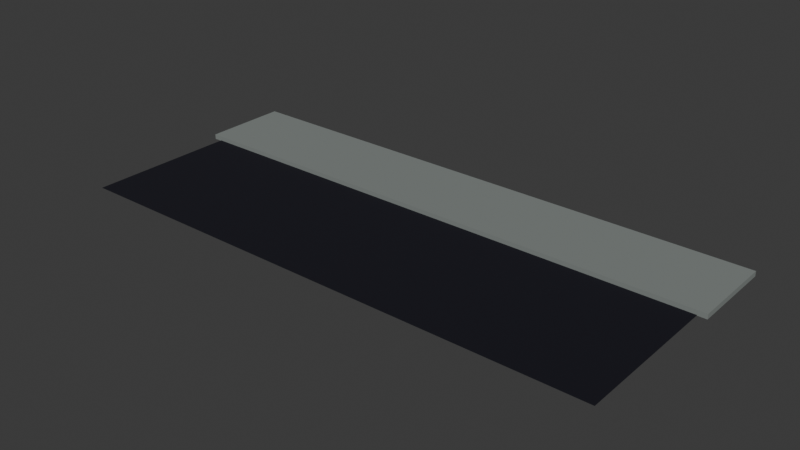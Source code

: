 # Source: stroad.blend  (saved by Blender 4.0.36; exported with 4.5.12 LTS)
import bpy
from mathutils import Matrix  # noqa: F401  (used for matrix-valued properties, if any)

bpy.ops.wm.read_factory_settings(use_empty=True)
scene = bpy.context.scene
scene.name = 'Scene'

# ---- collections
col_collection = bpy.data.collections.new('Collection'); scene.collection.children.link(col_collection)

# ---- materials (node trees are filled in below, after node groups)
mat_asphalt = bpy.data.materials.new('Asphalt')
mat_asphalt.use_transparent_shadow = False
mat_material = bpy.data.materials.new('Material')
mat_material.alpha_threshold = 0.0
mat_material.use_transparent_shadow = False
mat_material.roughness = 0.5
mat_material.line_color = (0.0, 0.0, 0.0, 1.0)

# ---- material node trees
mat_asphalt.use_nodes = True; mat_asphalt.node_tree.nodes.clear()
_N = mat_asphalt.node_tree.nodes; _L = mat_asphalt.node_tree.links
n0 = _N.new('ShaderNodeBsdfPrincipled'); n0.name = 'Principled BSDF'; n0.location = (10, 300)
n0.inputs[0].default_value = (0.002269, 0.00214, 0.00861, 1.0)
n0.inputs[2].default_value = 1.0
n0.inputs[3].default_value = 1.45
n1 = _N.new('ShaderNodeOutputMaterial'); n1.name = 'Material Output'; n1.location = (300, 300)
_L.new(n0.outputs[0], n1.inputs[0])
n1.is_active_output = True
mat_material.use_nodes = True; mat_material.node_tree.nodes.clear()
_N = mat_material.node_tree.nodes; _L = mat_material.node_tree.links
n0 = _N.new('ShaderNodeOutputMaterial'); n0.name = 'Material Output'; n0.location = (300, 300)
n1 = _N.new('ShaderNodeBsdfPrincipled'); n1.name = 'Principled BSDF'; n1.location = (10, 300)
n1.inputs[0].default_value = (0.2144, 0.2378, 0.2263, 1.0)
n1.inputs[2].default_value = 1.0
n1.inputs[3].default_value = 1.45
_L.new(n1.outputs[0], n0.inputs[0])
n0.is_active_output = True

# ---- world
world_world = bpy.data.worlds.new('World'); scene.world = world_world
world_world.use_nodes = True; world_world.node_tree.nodes.clear()
_N = world_world.node_tree.nodes; _L = world_world.node_tree.links
n0 = _N.new('ShaderNodeOutputWorld'); n0.name = 'World Output'; n0.location = (300, 300)
n1 = _N.new('ShaderNodeBackground'); n1.name = 'Background'; n1.location = (10, 300)
n1.inputs[0].default_value = (0.05088, 0.05088, 0.05088, 1.0)
_L.new(n1.outputs[0], n0.inputs[0])
n0.is_active_output = True
world_world.color = (0.05088, 0.05088, 0.05088)
world_world.use_sun_shadow = False
world_world.sun_shadow_jitter_overblur = 0.0

# ---- meshes
me_plane = bpy.data.meshes.new('Plane')
me_plane.from_pydata([(-1.0, -1.0, 0.0), (1.0, -1.0, 0.0), (-1.0, 1.0, 0.0), (1.0, 1.0, 0.0)], [], [(0, 1, 3, 2)])
_uv = me_plane.uv_layers.new(name='UVMap')
_uv.uv.foreach_set('vector', [0.0, 0.0, 1.0, 0.0, 1.0, 1.0, 0.0, 1.0])
me_plane.materials.append(mat_asphalt)
me_plane.update()
me_plane_001 = bpy.data.meshes.new('Plane.001')
me_plane_001.from_pydata([(-1.0, -1.0, 0.0), (1.0, -1.0, 0.0), (-1.0, 1.0, 0.0), (1.0, 1.0, 0.0)], [], [(0, 1, 3, 2)])
_uv = me_plane_001.uv_layers.new(name='UVMap')
_uv.uv.foreach_set('vector', [0.0, 0.0, 1.0, 0.0, 1.0, 1.0, 0.0, 1.0])
me_plane_001.materials.append(mat_material)
me_plane_001.update()

# ---- objects
ob_plane = bpy.data.objects.new('Plane', me_plane)
ob_plane_001 = bpy.data.objects.new('Plane.001', me_plane_001)

# ---- transforms, parenting, visibility, modifiers, constraints
ob_plane.location = (0.0, 0.0, 0.0)
ob_plane.scale = (25.0, 7.0, 1.0)
ob_plane_001.location = (0.0, 11.0, 0.4076)
ob_plane_001.scale = (25.8, 4.0, 1.0)
_m = ob_plane_001.modifiers.new('Solidify', 'SOLIDIFY')
_m.thickness = 0.46

# ---- collection membership
col_collection.objects.link(ob_plane)
col_collection.objects.link(ob_plane_001)

# ---- scene / render settings (as saved in the file)
scene.frame_start = 1; scene.frame_end = 250; scene.frame_set(1)
scene.render.engine = 'BLENDER_EEVEE_NEXT'
scene.cycles.sampling_pattern = 'TABULATED_SOBOL'
bpy.context.view_layer.update()

# ---- added for rendering (the .blend has no active camera and no usable light): camera, sun
cam_auto = bpy.data.cameras.new('AutoCamera')
cam_auto.lens = 50.0
cam_auto.sensor_width = 36.0
cam_auto.clip_end = 1000.0
ob_auto_camera = bpy.data.objects.new('AutoCamera', cam_auto)
scene.collection.objects.link(ob_auto_camera)
ob_auto_camera.location = (51.9049, -58.2858, 41.7015)
ob_auto_camera.rotation_euler = (1.09748, -7.21219e-08, 0.694738)
scene.camera = ob_auto_camera
light_auto_sun = bpy.data.lights.new('AutoSun', 'SUN')
light_auto_sun.energy = 3.0
light_auto_sun.angle = 0.0523599
ob_auto_sun = bpy.data.objects.new('AutoSun', light_auto_sun)
scene.collection.objects.link(ob_auto_sun)
ob_auto_sun.rotation_euler = (0.872665, 0.174533, 0.523599)
bpy.context.view_layer.update()
